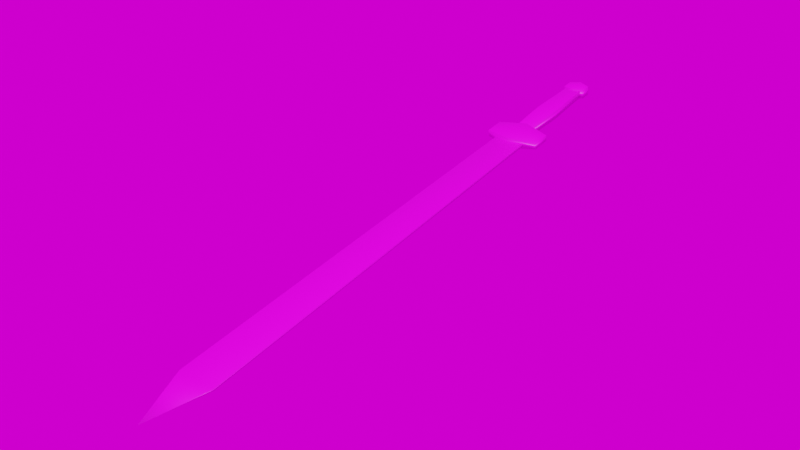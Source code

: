 # Source: blend.blend  (saved by Blender 3.0.42; exported with 4.5.12 LTS)
import bpy
from mathutils import Matrix  # noqa: F401  (used for matrix-valued properties, if any)

bpy.ops.wm.read_factory_settings(use_empty=True)
scene = bpy.context.scene
scene.name = 'Scene'

# ---- collections
col_okkkk = bpy.data.collections.new('okkkk'); scene.collection.children.link(col_okkkk)

# ---- images (referenced by path relative to the original .blend; pixels are not part of the script)
import os
ASSET_DIR = os.environ.get("B2B_ASSET_DIR", "")  # directory of the original .blend (textures are referenced by path, not embedded)
HERE = os.path.dirname(os.path.abspath(__file__))  # packed textures are extracted next to this script under _unpacked/

def load_image(name, relpath, width, height, colorspace="sRGB"):
    """Load a texture the original file referenced (path relative to the .blend, or extracted next to this script)."""
    p = next((c for c in (os.path.join(HERE, relpath), os.path.join(ASSET_DIR, relpath)) if relpath and os.path.exists(c)), "")
    if p:
        img = bpy.data.images.load(p, check_existing=True)
        img.name = name
    else:  # same state as the original file: an image datablock whose file is absent (Cycles renders it pink)
        img = bpy.data.images.new(name, width, height)
        img.source = "FILE"
        img.filepath = "//" + (relpath or name)
    img.colorspace_settings.name = colorspace
    return img
img_4___basecolor_png_001 = load_image('4_剑_BaseColor.png.001', '4_剑_BaseColor.png', 1024, 1024, 'sRGB')
img_ds360_025_ref_hdr = load_image('DS360_025_Ref.hdr', 'DS360_025_Ref.hdr', 1024, 1024, 'Linear Rec.709')

# ---- materials (node trees are filled in below, after node groups)
mat_x = bpy.data.materials.new('剑')
mat_x.use_transparent_shadow = False

# ---- material node trees
mat_x.use_nodes = True; mat_x.node_tree.nodes.clear()
_N = mat_x.node_tree.nodes; _L = mat_x.node_tree.links
n0 = _N.new('NodeFrame'); n0.name = '帧.001'; n0.location = (-534, 503)
n0.label = 'Textures'
n0.width = 300
n1 = _N.new('NodeFrame'); n1.name = '帧'; n1.location = (-1270, 330)
n1.label = 'Mapping'
n1.width = 400
n2 = _N.new('ShaderNodeOutputMaterial'); n2.name = '材质输出'; n2.location = (300, 300)
n3 = _N.new('ShaderNodeBsdfPrincipled'); n3.name = '原理化BSDF'; n3.location = (10, 300)
n3.distribution = 'GGX'
n3.subsurface_method = 'RANDOM_WALK_SKIN'
n3.inputs[3].default_value = 1.45
n3.inputs[27].default_value = (0.0, 0.0, 0.0, 1.0)
n3.inputs[28].default_value = 1.0
n4 = _N.new('ShaderNodeTexImage'); n4.name = '图像纹理'; n4.location = (30, -30)
n4.image = img_4___basecolor_png_001
n5 = _N.new('ShaderNodeMapping'); n5.name = '映射'; n5.location = (230, -30)
n6 = _N.new('ShaderNodeTexCoord'); n6.name = '纹理坐标'; n6.location = (30, -30)
n4.parent = n0
n5.parent = n1
n6.parent = n1
_L.new(n3.outputs[0], n2.inputs[0])
_L.new(n6.outputs[2], n5.inputs[0])
_L.new(n4.outputs[0], n3.inputs[0])
_L.new(n5.outputs[0], n4.inputs[0])
n2.is_active_output = True

# ---- world
world_world = bpy.data.worlds.new('World'); scene.world = world_world
world_world.use_nodes = True; world_world.node_tree.nodes.clear()
_N = world_world.node_tree.nodes; _L = world_world.node_tree.links
n0 = _N.new('ShaderNodeOutputWorld'); n0.name = 'World Output'; n0.location = (300, 300)
n1 = _N.new('ShaderNodeBackground'); n1.name = 'Background'; n1.location = (10, 300)
n2 = _N.new('ShaderNodeTexEnvironment'); n2.name = '环境纹理'; n2.location = (-280, 275)
n2.image = img_ds360_025_ref_hdr
_L.new(n1.outputs[0], n0.inputs[0])
_L.new(n2.outputs[0], n1.inputs[0])
n0.is_active_output = True
world_world.color = (0.05088, 0.05088, 0.05088)
world_world.use_sun_shadow = False
world_world.sun_shadow_jitter_overblur = 0.0

# ---- meshes
me_009 = bpy.data.meshes.new('网格.009')
me_009.from_pydata([(-4.598, -37.86, 0.0), (4.598, -37.86, 0.0), (0.0, 230.7, 2.137), (-4.598, -37.86, 4.273), (4.598, -37.86, 4.273), (-5.726, 198.5, 0.5504), (5.726, 198.5, 0.5504), (5.726, 198.5, 3.723), (-5.726, 198.5, 3.723), (-8.235, -45.27, -2.536), (8.235, -45.27, -2.536), (-8.235, -34.37, -2.536), (8.235, -34.37, -2.536), (-8.235, -45.27, 6.809), (8.235, -45.27, 6.809), (-8.235, -34.37, 6.809), (8.235, -34.37, 6.809), (0.0, -30.48, -6.133), (0.0, -49.16, -6.133), (0.0, -49.16, 10.41), (0.0, -30.48, 10.41), (-2.451, -97.67, -3.625), (2.451, -97.67, -3.625), (-2.451, -45.19, -3.625), (2.451, -45.19, -3.625), (-2.451, -97.67, 7.898), (2.451, -97.67, 7.898), (-2.451, -45.19, 7.898), (2.451, -45.19, 7.898), (-3.026, -69.61, -4.4), (3.026, -69.61, -4.4), (3.026, -69.61, 8.674), (-3.026, -69.61, 8.674), (-3.285, -103.6, -4.588), (3.285, -103.6, -4.588), (-3.285, -97.81, -4.588), (3.285, -97.81, -4.588), (-3.285, -103.6, 8.861), (3.285, -103.6, 8.861), (-3.285, -97.81, 8.861), (3.285, -97.81, 8.861), (0.0, -95.73, -6.006), (0.0, -105.7, -6.006), (0.0, -105.7, 10.28), (0.0, -95.73, 10.28)], [], [(5, 6, 1, 0), (4, 7, 8, 3), (0, 1, 4, 3), (6, 7, 4, 1), (2, 5, 8), (5, 2, 6), (7, 2, 8), (6, 2, 7), (0, 3, 8, 5), (11, 17, 18, 9), (19, 20, 15, 13), (18, 19, 13, 9), (10, 12, 16, 14), (17, 20, 16, 12), (11, 9, 13, 15), (12, 10, 18, 17), (14, 16, 20, 19), (10, 14, 19, 18), (11, 15, 20, 17), (29, 30, 22, 21), (26, 31, 32, 25), (21, 22, 26, 25), (30, 31, 26, 22), (24, 23, 27, 28), (29, 32, 27, 23), (23, 24, 30, 29), (28, 27, 32, 31), (24, 28, 31, 30), (21, 25, 32, 29), (35, 41, 42, 33), (43, 44, 39, 37), (42, 43, 37, 33), (34, 36, 40, 38), (41, 44, 40, 36), (35, 33, 37, 39), (36, 34, 42, 41), (38, 40, 44, 43), (34, 38, 43, 42), (35, 39, 44, 41)])
me_009.polygons.foreach_set('use_smooth', [True] * 39)
_uv = me_009.uv_layers.new(name='UVChannel_1')
_uv.uv.foreach_set('vector', [0.04296, 0.12, 0.08552, 0.12, 0.08133, 0.9981, 0.04715, 0.9981, 0.004325, 0.9981, 0.0001368, 0.12, 0.04269, 0.12, 0.0385, 0.9981, 0.3264, 0.8578, 0.3264, 0.9705, 0.2741, 0.9705, 0.2741, 0.8578, 0.1051, 0.1217, 0.1169, 0.1217, 0.1189, 0.9999, 0.103, 0.9999, 0.09481, 0.0001367, 0.1007, 0.1217, 0.08891, 0.1217, 0.04296, 0.12, 0.06424, 0.0001367, 0.08552, 0.12, 0.0001368, 0.12, 0.02141, 0.0001367, 0.04269, 0.12, 0.1051, 0.1217, 0.111, 0.0001367, 0.1169, 0.1217, 0.1027, 0.9999, 0.08687, 0.9999, 0.08891, 0.1217, 0.1007, 0.1217, 0.5547, 0.3298, 0.5123, 0.2319, 0.7158, 0.2319, 0.6734, 0.3298, 0.7158, 0.4279, 0.5123, 0.4279, 0.5547, 0.33, 0.6734, 0.33, 0.716, 0.4266, 0.8962, 0.4266, 0.857, 0.5258, 0.7552, 0.5258, 0.8347, 0.1283, 0.716, 0.1283, 0.716, 0.02649, 0.8347, 0.02649, 0.716, 0.2279, 0.8962, 0.2279, 0.857, 0.3271, 0.7552, 0.3271, 0.5123, 0.03205, 0.631, 0.03205, 0.631, 0.1338, 0.5123, 0.1338, 0.5547, 0.1341, 0.6734, 0.1341, 0.7158, 0.2319, 0.5123, 0.2319, 0.6734, 0.5258, 0.5547, 0.5258, 0.5123, 0.4279, 0.7158, 0.4279, 0.7552, 0.3274, 0.857, 0.3274, 0.8962, 0.4266, 0.716, 0.4266, 0.857, 0.2277, 0.7552, 0.2277, 0.716, 0.1285, 0.8962, 0.1285, 0.3561, 0.3507, 0.2834, 0.3508, 0.2898, 0.01019, 0.3506, 0.01027, 0.9739, 0.1964, 0.9823, 0.606, 0.894, 0.606, 0.9024, 0.1964, 0.2732, 0.9989, 0.2131, 0.9989, 0.2131, 0.8578, 0.2732, 0.8578, 0.2834, 0.3508, 0.1246, 0.3502, 0.1477, 0.004613, 0.2898, 0.01019, 0.498, 0.9298, 0.438, 0.9298, 0.438, 0.7887, 0.498, 0.7887, 0.3561, 0.3507, 0.5148, 0.3524, 0.4921, 0.6535, 0.3499, 0.6473, 0.3499, 0.6473, 0.289, 0.6473, 0.2834, 0.3508, 0.3561, 0.3507, 0.9739, 0.9624, 0.9024, 0.9624, 0.894, 0.606, 0.9823, 0.606, 0.289, 0.6473, 0.1449, 0.6535, 0.1246, 0.3502, 0.2834, 0.3508, 0.3506, 0.01027, 0.4945, 0.004809, 0.5148, 0.3524, 0.3561, 0.3507, 0.4371, 0.8855, 0.3933, 0.911, 0.3933, 0.7887, 0.4371, 0.8142, 0.1684, 0.9802, 0.1684, 0.8578, 0.2122, 0.8833, 0.2122, 0.9547, 0.7151, 0.7649, 0.5157, 0.7649, 0.533, 0.7173, 0.6977, 0.7173, 0.6977, 0.8125, 0.6977, 0.8838, 0.533, 0.8838, 0.533, 0.8125, 0.7151, 0.5983, 0.5157, 0.5983, 0.533, 0.5507, 0.6977, 0.5507, 0.6977, 0.6459, 0.6977, 0.7173, 0.533, 0.7173, 0.533, 0.6459, 0.3495, 0.8855, 0.3495, 0.8142, 0.3933, 0.7887, 0.3933, 0.911, 0.1246, 0.9547, 0.1246, 0.8833, 0.1684, 0.8578, 0.1684, 0.9802, 0.6977, 0.8125, 0.533, 0.8125, 0.5157, 0.7649, 0.7151, 0.7649, 0.6977, 0.6459, 0.533, 0.6459, 0.5157, 0.5983, 0.7151, 0.5983])
me_009.materials.append(mat_x)
me_009.update()
me_009.normals_split_custom_set([tuple(v) for v in zip(*[iter([-0.718, 0.0774, -0.6917, 0.718, 0.0774, -0.6917, 0.5757, -0.578, -0.5783, -0.5757, -0.578, -0.5783, 0.5757, -0.578, 0.5783, 0.718, 0.0774, 0.6917, -0.718, 0.0774, 0.6917, -0.5757, -0.578, 0.5783, -0.5757, -0.578, -0.5783, 0.5757, -0.578, -0.5783, 0.5757, -0.578, 0.5783, -0.5757, -0.578, 0.5783, 0.718, 0.0774, -0.6917, 0.718, 0.0774, 0.6917, 0.5757, -0.578, 0.5783, 0.5757, -0.578, -0.5783, 0.0, 1.0, 0.0, -0.718, 0.0774, -0.6917, -0.718, 0.0774, 0.6917, -0.718, 0.0774, -0.6917, 0.0, 1.0, 0.0, 0.718, 0.0774, -0.6917, 0.718, 0.0774, 0.6917, 0.0, 1.0, 0.0, -0.718, 0.0774, 0.6917, 0.718, 0.0774, -0.6917, 0.0, 1.0, 0.0, 0.718, 0.0774, 0.6917, -0.5757, -0.578, -0.5783, -0.5757, -0.578, 0.5783, -0.718, 0.0774, 0.6917, -0.718, 0.0774, -0.6917, -0.7843, 0.432, -0.4453, 0.0, 0.7121, -0.7021, 0.0, -0.7121, -0.7021, -0.7843, -0.432, -0.4453, -9.825e-09, -0.7121, 0.7021, 0.0, 0.7121, 0.7021, -0.7843, 0.432, 0.4453, -0.7843, -0.432, 0.4453, 0.0, -0.7121, -0.7021, -9.825e-09, -0.7121, 0.7021, -0.7843, -0.432, 0.4453, -0.7843, -0.432, -0.4453, 0.7843, -0.432, -0.4453, 0.7843, 0.432, -0.4453, 0.7843, 0.432, 0.4453, 0.7843, -0.432, 0.4453, 0.0, 0.7121, -0.7021, 0.0, 0.7121, 0.7021, 0.7843, 0.432, 0.4453, 0.7843, 0.432, -0.4453, -0.7843, 0.432, -0.4453, -0.7843, -0.432, -0.4453, -0.7843, -0.432, 0.4453, -0.7843, 0.432, 0.4453, 0.7843, 0.432, -0.4453, 0.7843, -0.432, -0.4453, 0.0, -0.7121, -0.7021, 0.0, 0.7121, -0.7021, 0.7843, -0.432, 0.4453, 0.7843, 0.432, 0.4453, 0.0, 0.7121, 0.7021, -9.825e-09, -0.7121, 0.7021, 0.7843, -0.432, -0.4453, 0.7843, -0.432, 0.4453, -9.825e-09, -0.7121, 0.7021, 0.0, -0.7121, -0.7021, -0.7843, 0.432, -0.4453, -0.7843, 0.432, 0.4453, 0.0, 0.7121, 0.7021, 0.0, 0.7121, -0.7021, -0.7054, 0.002495, -0.7088, 0.7054, 0.002495, -0.7088, 0.5723, -0.59, -0.5696, -0.5723, -0.59, -0.5696, 0.5723, -0.59, 0.5696, 0.7054, 0.002495, 0.7088, -0.7054, 0.002495, 0.7088, -0.5723, -0.59, 0.5696, -0.5723, -0.59, -0.5696, 0.5723, -0.59, -0.5696, 0.5723, -0.59, 0.5696, -0.5723, -0.59, 0.5696, 0.7054, 0.002495, -0.7088, 0.7054, 0.002495, 0.7088, 0.5723, -0.59, 0.5696, 0.5723, -0.59, -0.5696, 0.5715, 0.5918, -0.5684, -0.5715, 0.5918, -0.5684, -0.5715, 0.5918, 0.5684, 0.5715, 0.5918, 0.5684, -0.7054, 0.002495, -0.7088, -0.7054, 0.002495, 0.7088, -0.5715, 0.5918, 0.5684, -0.5715, 0.5918, -0.5684, -0.5715, 0.5918, -0.5684, 0.5715, 0.5918, -0.5684, 0.7054, 0.002495, -0.7088, -0.7054, 0.002495, -0.7088, 0.5715, 0.5918, 0.5684, -0.5715, 0.5918, 0.5684, -0.7054, 0.002495, 0.7088, 0.7054, 0.002495, 0.7088, 0.5715, 0.5918, -0.5684, 0.5715, 0.5918, 0.5684, 0.7054, 0.002495, 0.7088, 0.7054, 0.002495, -0.7088, -0.5723, -0.59, -0.5696, -0.5723, -0.59, 0.5696, -0.7054, 0.002495, 0.7088, -0.7054, 0.002495, -0.7088, -0.8061, 0.3812, -0.4527, -2.117e-08, 0.7326, -0.6806, 0.0, -0.7326, -0.6806, -0.8061, -0.3812, -0.4527, 0.0, -0.7326, 0.6806, 0.0, 0.7326, 0.6806, -0.8061, 0.3812, 0.4527, -0.8061, -0.3812, 0.4527, 0.0, -0.7326, -0.6806, 0.0, -0.7326, 0.6806, -0.8061, -0.3812, 0.4527, -0.8061, -0.3812, -0.4527, 0.8061, -0.3812, -0.4527, 0.8061, 0.3812, -0.4527, 0.8061, 0.3812, 0.4527, 0.8061, -0.3812, 0.4527, -2.117e-08, 0.7326, -0.6806, 0.0, 0.7326, 0.6806, 0.8061, 0.3812, 0.4527, 0.8061, 0.3812, -0.4527, -0.8061, 0.3812, -0.4527, -0.8061, -0.3812, -0.4527, -0.8061, -0.3812, 0.4527, -0.8061, 0.3812, 0.4527, 0.8061, 0.3812, -0.4527, 0.8061, -0.3812, -0.4527, 0.0, -0.7326, -0.6806, -2.117e-08, 0.7326, -0.6806, 0.8061, -0.3812, 0.4527, 0.8061, 0.3812, 0.4527, 0.0, 0.7326, 0.6806, 0.0, -0.7326, 0.6806, 0.8061, -0.3812, -0.4527, 0.8061, -0.3812, 0.4527, 0.0, -0.7326, 0.6806, 0.0, -0.7326, -0.6806, -0.8061, 0.3812, -0.4527, -0.8061, 0.3812, 0.4527, 0.0, 0.7326, 0.6806, -2.117e-08, 0.7326, -0.6806])] * 3)])

# ---- objects
ob_box004_002 = bpy.data.objects.new('Box004.002', me_009)

# ---- transforms, parenting, visibility, modifiers, constraints
ob_box004_002.location = (-0.8006, 46.15, 132.7)
ob_box004_002.rotation_euler = (-2.987, -4.037e-17, 4.404e-16)
ob_box004_002.scale = (0.8072, 0.4303, 0.1596)
ob_box004_002.color = (0.8, 0.8, 0.8, 1.0)

# ---- collection membership
scene.collection.objects.link(ob_box004_002)

# ---- scene / render settings (as saved in the file)
scene.frame_start = 1; scene.frame_end = 80; scene.frame_set(25)
scene.render.engine = 'BLENDER_EEVEE_NEXT'
scene.cycles.sampling_pattern = 'TABULATED_SOBOL'
scene.cycles.use_light_tree = False
scene.view_settings.view_transform = 'Filmic'
bpy.context.view_layer.update()

# ---- added for rendering (the .blend has no active camera and no usable light): camera, sun
cam_auto = bpy.data.cameras.new('AutoCamera')
cam_auto.lens = 50.0
cam_auto.sensor_width = 36.0
cam_auto.clip_end = 2373.86
ob_auto_camera = bpy.data.objects.new('AutoCamera', cam_auto)
scene.collection.objects.link(ob_auto_camera)
ob_auto_camera.location = (134.463, -142.685, 236.413)
ob_auto_camera.rotation_euler = (1.09748, -7.21219e-08, 0.694738)
scene.camera = ob_auto_camera
light_auto_sun = bpy.data.lights.new('AutoSun', 'SUN')
light_auto_sun.energy = 3.0
light_auto_sun.angle = 0.0523599
ob_auto_sun = bpy.data.objects.new('AutoSun', light_auto_sun)
scene.collection.objects.link(ob_auto_sun)
ob_auto_sun.rotation_euler = (0.872665, 0.174533, 0.523599)
bpy.context.view_layer.update()
